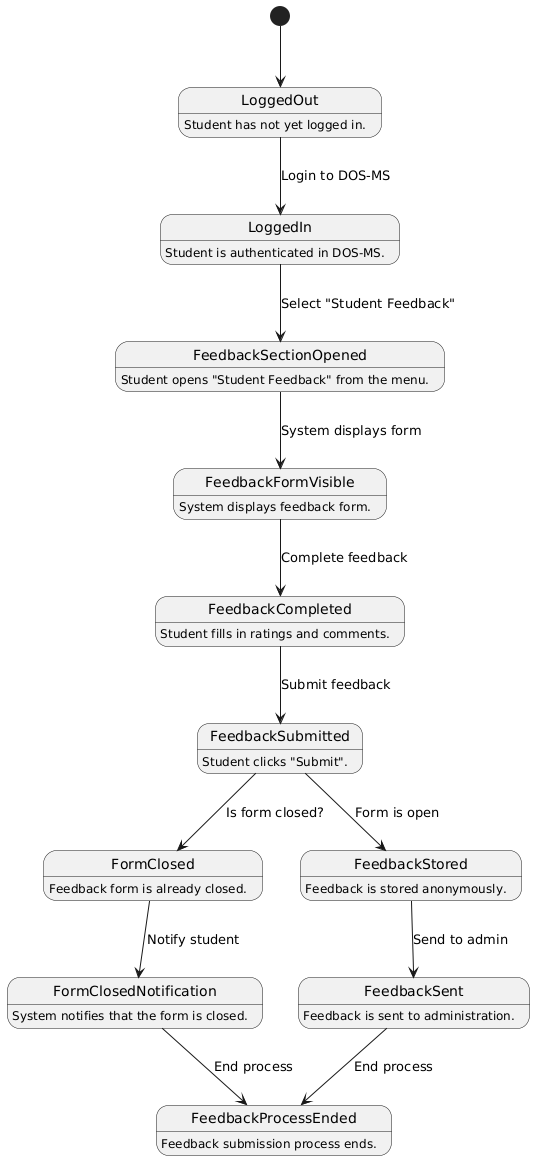

The diagram above was rendered by PlantUML. Its source (embedded in the PNG):
@startuml
[*] --> LoggedOut

LoggedOut : Student has not yet logged in.

LoggedIn : Student is authenticated in DOS-MS.
FeedbackSectionOpened : Student opens "Student Feedback" from the menu.
FeedbackFormVisible : System displays feedback form.
FeedbackCompleted : Student fills in ratings and comments.
FeedbackSubmitted : Student clicks "Submit".
FeedbackStored : Feedback is stored anonymously.
FeedbackSent : Feedback is sent to administration.
FormClosed : Feedback form is already closed.
FormClosedNotification : System notifies that the form is closed.
FeedbackProcessEnded : Feedback submission process ends.

LoggedOut --> LoggedIn : Login to DOS-MS
LoggedIn --> FeedbackSectionOpened : Select "Student Feedback"
FeedbackSectionOpened --> FeedbackFormVisible : System displays form
FeedbackFormVisible --> FeedbackCompleted : Complete feedback
FeedbackCompleted --> FeedbackSubmitted : Submit feedback

FeedbackSubmitted --> FormClosed : Is form closed?
FormClosed --> FormClosedNotification : Notify student
FormClosedNotification --> FeedbackProcessEnded : End process

FeedbackSubmitted --> FeedbackStored : Form is open
FeedbackStored --> FeedbackSent : Send to admin
FeedbackSent --> FeedbackProcessEnded : End process
@enduml